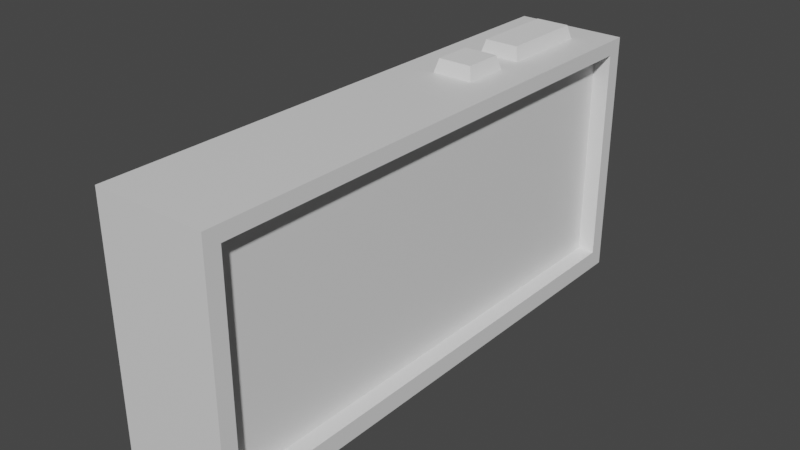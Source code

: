 # Source: AlarmClock.blend  (saved by Blender 3.5.10; exported with 4.5.12 LTS)
import bpy
from mathutils import Matrix  # noqa: F401  (used for matrix-valued properties, if any)

bpy.ops.wm.read_factory_settings(use_empty=True)
scene = bpy.context.scene
scene.name = 'Scene'

# ---- collections
col_collection = bpy.data.collections.new('Collection'); scene.collection.children.link(col_collection)

# ---- materials (node trees are filled in below, after node groups)
mat_material = bpy.data.materials.new('Material')
mat_material.alpha_threshold = 0.0
mat_material.use_transparent_shadow = False
mat_material.roughness = 0.5
mat_material.line_color = (0.0, 0.0, 0.0, 1.0)

# ---- material node trees
mat_material.use_nodes = True; mat_material.node_tree.nodes.clear()
_N = mat_material.node_tree.nodes; _L = mat_material.node_tree.links
n0 = _N.new('ShaderNodeOutputMaterial'); n0.name = 'Material Output'; n0.location = (300, 300)
n1 = _N.new('ShaderNodeBsdfPrincipled'); n1.name = 'Principled BSDF'; n1.location = (10, 300)
n1.distribution = 'GGX'
n1.subsurface_method = 'RANDOM_WALK_SKIN'
n1.inputs[3].default_value = 1.45
n1.inputs[27].default_value = (0.0, 0.0, 0.0, 1.0)
n1.inputs[28].default_value = 1.0
_L.new(n1.outputs[0], n0.inputs[0])
n0.is_active_output = True

# ---- world
world_world = bpy.data.worlds.new('World'); scene.world = world_world
world_world.use_nodes = True; world_world.node_tree.nodes.clear()
_N = world_world.node_tree.nodes; _L = world_world.node_tree.links
n0 = _N.new('ShaderNodeOutputWorld'); n0.name = 'World Output'; n0.location = (300, 300)
n1 = _N.new('ShaderNodeBackground'); n1.name = 'Background'; n1.location = (10, 300)
n1.inputs[0].default_value = (0.05088, 0.05088, 0.05088, 1.0)
_L.new(n1.outputs[0], n0.inputs[0])
n0.is_active_output = True
world_world.color = (0.05088, 0.05088, 0.05088)
world_world.use_sun_shadow = False
world_world.sun_shadow_jitter_overblur = 0.0

# ---- meshes
me_cube = bpy.data.meshes.new('Cube')
me_cube.from_pydata([(0.9549, 0.0, 2.585), (0.9549, 0.0, -1.0), (0.9549, -3.828, 2.585), (0.9549, -3.828, -1.0), (-0.6465, 0.0, 2.585), (-0.6465, 0.0, -1.0), (-0.6465, -3.828, 2.585), (-0.6465, -3.828, -1.0), (-0.6465, -3.604, -1.0), (0.9549, -3.604, 2.585), (-0.6465, -3.604, 2.585), (0.9549, -3.604, -1.0), (0.9549, 0.0, 2.376), (-0.6465, -3.828, 2.376), (0.9549, -3.828, 2.376), (-0.6465, 0.0, 2.376), (0.9549, -3.604, 2.376), (-0.6465, -3.604, 2.376), (0.9549, 0.0, -0.7351), (0.9549, -3.828, -0.7351), (-0.6465, 0.0, -0.7351), (0.9549, -3.604, -0.7351), (-0.6465, -3.604, -0.7351), (-0.6465, -3.828, -0.7351), (0.71, 0.0, 2.376), (0.71, -3.604, 2.376), (0.71, 0.0, -0.7351), (0.71, -3.604, -0.7351), (0.9549, 3.828, 2.585), (0.9549, 3.828, -1.0), (-0.6465, 3.828, 2.585), (-0.6465, 3.828, -1.0), (-0.6465, 3.604, -1.0), (0.9549, 3.604, 2.585), (-0.6465, 3.604, 2.585), (0.9549, 3.604, -1.0), (-0.6465, 3.828, 2.376), (0.9549, 3.828, 2.376), (0.9549, 3.604, 2.376), (-0.6465, 3.604, 2.376), (0.9549, 3.828, -0.7351), (0.9549, 3.604, -0.7351), (-0.6465, 3.604, -0.7351), (-0.6465, 3.828, -0.7351), (0.71, 3.604, 2.376), (0.71, 3.604, -0.7351)], [], [(9, 10, 6, 2), (14, 2, 6, 13), (17, 10, 4, 15), (8, 11, 3, 7), (16, 9, 2, 14), (12, 0, 9, 16), (5, 1, 11, 8), (13, 6, 10, 17), (0, 4, 10, 9), (23, 13, 17, 22), (21, 18, 26, 27), (21, 16, 14, 19), (22, 17, 15, 20), (19, 14, 13, 23), (3, 19, 23, 7), (8, 22, 20, 5), (11, 21, 19, 3), (1, 18, 21, 11), (7, 23, 22, 8), (26, 24, 25, 27), (12, 16, 25, 24), (16, 21, 27, 25), (33, 28, 30, 34), (37, 36, 30, 28), (39, 15, 4, 34), (32, 31, 29, 35), (38, 37, 28, 33), (12, 38, 33, 0), (5, 32, 35, 1), (36, 39, 34, 30), (0, 33, 34, 4), (43, 42, 39, 36), (41, 45, 26, 18), (41, 40, 37, 38), (42, 20, 15, 39), (40, 43, 36, 37), (29, 31, 43, 40), (32, 5, 20, 42), (35, 29, 40, 41), (1, 35, 41, 18), (31, 32, 42, 43), (26, 45, 44, 24), (12, 24, 44, 38), (38, 44, 45, 41)])
_uv = me_cube.uv_layers.new(name='UVMap')
_uv.uv.foreach_set('vector', [0.625, 0.7354, 0.875, 0.7354, 0.875, 0.75, 0.625, 0.75, 0.6104, 0.75, 0.625, 0.75, 0.625, 1.0, 0.6104, 1.0, 0.6104, 0.01462, 0.625, 0.01462, 0.625, 0.25, 0.6104, 0.25, 0.125, 0.7354, 0.375, 0.7354, 0.375, 0.75, 0.125, 0.75, 0.6104, 0.7354, 0.625, 0.7354, 0.625, 0.75, 0.6104, 0.75, 0.6104, 0.5, 0.625, 0.5, 0.625, 0.7354, 0.6104, 0.7354, 0.125, 0.5, 0.375, 0.5, 0.375, 0.7354, 0.125, 0.7354, 0.6104, 0.0, 0.625, 0.0, 0.625, 0.01462, 0.6104, 0.01462, 0.625, 0.5, 0.875, 0.5, 0.875, 0.7354, 0.625, 0.7354, 0.3935, 0.0, 0.6104, 0.0, 0.6104, 0.01462, 0.3935, 0.01462, 0.3935, 0.7354, 0.3935, 0.5, 0.3935, 0.5, 0.3935, 0.7354, 0.3935, 0.7354, 0.6104, 0.7354, 0.6104, 0.75, 0.3935, 0.75, 0.3935, 0.01462, 0.6104, 0.01462, 0.6104, 0.25, 0.3935, 0.25, 0.3935, 0.75, 0.6104, 0.75, 0.6104, 1.0, 0.3935, 1.0, 0.375, 0.75, 0.3935, 0.75, 0.3935, 1.0, 0.375, 1.0, 0.375, 0.01462, 0.3935, 0.01462, 0.3935, 0.25, 0.375, 0.25, 0.375, 0.7354, 0.3935, 0.7354, 0.3935, 0.75, 0.375, 0.75, 0.375, 0.5, 0.3935, 0.5, 0.3935, 0.7354, 0.375, 0.7354, 0.375, 0.0, 0.3935, 0.0, 0.3935, 0.01462, 0.375, 0.01462, 0.3935, 0.5, 0.6104, 0.5, 0.6104, 0.7354, 0.3935, 0.7354, 0.6104, 0.5, 0.6104, 0.7354, 0.6104, 0.7354, 0.6104, 0.5, 0.6104, 0.7354, 0.3935, 0.7354, 0.3935, 0.7354, 0.6104, 0.7354, 0.625, 0.7354, 0.625, 0.75, 0.875, 0.75, 0.875, 0.7354, 0.6104, 0.75, 0.6104, 1.0, 0.625, 1.0, 0.625, 0.75, 0.6104, 0.01462, 0.6104, 0.25, 0.625, 0.25, 0.625, 0.01462, 0.125, 0.7354, 0.125, 0.75, 0.375, 0.75, 0.375, 0.7354, 0.6104, 0.7354, 0.6104, 0.75, 0.625, 0.75, 0.625, 0.7354, 0.6104, 0.5, 0.6104, 0.7354, 0.625, 0.7354, 0.625, 0.5, 0.125, 0.5, 0.125, 0.7354, 0.375, 0.7354, 0.375, 0.5, 0.6104, 0.0, 0.6104, 0.01462, 0.625, 0.01462, 0.625, 0.0, 0.625, 0.5, 0.625, 0.7354, 0.875, 0.7354, 0.875, 0.5, 0.3935, 0.0, 0.3935, 0.01462, 0.6104, 0.01462, 0.6104, 0.0, 0.3935, 0.7354, 0.3935, 0.7354, 0.3935, 0.5, 0.3935, 0.5, 0.3935, 0.7354, 0.3935, 0.75, 0.6104, 0.75, 0.6104, 0.7354, 0.3935, 0.01462, 0.3935, 0.25, 0.6104, 0.25, 0.6104, 0.01462, 0.3935, 0.75, 0.3935, 1.0, 0.6104, 1.0, 0.6104, 0.75, 0.375, 0.75, 0.375, 1.0, 0.3935, 1.0, 0.3935, 0.75, 0.375, 0.01462, 0.375, 0.25, 0.3935, 0.25, 0.3935, 0.01462, 0.375, 0.7354, 0.375, 0.75, 0.3935, 0.75, 0.3935, 0.7354, 0.375, 0.5, 0.375, 0.7354, 0.3935, 0.7354, 0.3935, 0.5, 0.375, 0.0, 0.375, 0.01462, 0.3935, 0.01462, 0.3935, 0.0, 0.3935, 0.5, 0.3935, 0.7354, 0.6104, 0.7354, 0.6104, 0.5, 0.6104, 0.5, 0.6104, 0.5, 0.6104, 0.7354, 0.6104, 0.7354, 0.6104, 0.7354, 0.6104, 0.7354, 0.3935, 0.7354, 0.3935, 0.7354])
me_cube.materials.append(mat_material)
me_cube.use_mirror_vertex_groups = False
me_cube.update()
me_cube_001 = bpy.data.meshes.new('Cube.001')
me_cube_001.from_pydata([(-1.21, -2.986, -1.21), (-0.5862, -2.362, 1.21), (-1.21, 1.21, -1.21), (-0.5862, 0.5862, 1.21), (1.21, -2.986, -1.21), (0.5862, -2.362, 1.21), (1.21, 1.21, -1.21), (0.5862, 0.5862, 1.21)], [], [(0, 1, 3, 2), (2, 3, 7, 6), (6, 7, 5, 4), (4, 5, 1, 0), (7, 3, 1, 5)])
_uv = me_cube_001.uv_layers.new(name='UVMap')
_uv.uv.foreach_set('vector', [0.375, 0.0, 0.625, 0.0, 0.625, 0.25, 0.375, 0.25, 0.375, 0.25, 0.625, 0.25, 0.625, 0.5, 0.375, 0.5, 0.375, 0.5, 0.625, 0.5, 0.625, 0.75, 0.375, 0.75, 0.375, 0.75, 0.625, 0.75, 0.625, 1.0, 0.375, 1.0, 0.625, 0.5, 0.875, 0.5, 0.875, 0.75, 0.625, 0.75])
me_cube_001.update()
me_cube_002 = bpy.data.meshes.new('Cube.002')
me_cube_002.from_pydata([(-1.21, -1.377, -1.21), (-0.5862, -0.7535, 1.21), (-1.21, 1.21, -1.21), (-0.5862, 0.5862, 1.21), (1.21, -1.377, -1.21), (0.5862, -0.7535, 1.21), (1.21, 1.21, -1.21), (0.5862, 0.5862, 1.21)], [], [(0, 1, 3, 2), (2, 3, 7, 6), (6, 7, 5, 4), (4, 5, 1, 0), (7, 3, 1, 5)])
_uv = me_cube_002.uv_layers.new(name='UVMap')
_uv.uv.foreach_set('vector', [0.375, 0.0, 0.625, 0.0, 0.625, 0.25, 0.375, 0.25, 0.375, 0.25, 0.625, 0.25, 0.625, 0.5, 0.375, 0.5, 0.375, 0.5, 0.625, 0.5, 0.625, 0.75, 0.375, 0.75, 0.375, 0.75, 0.625, 0.75, 0.625, 1.0, 0.375, 1.0, 0.625, 0.5, 0.875, 0.5, 0.875, 0.75, 0.625, 0.75])
me_cube_002.update()

# ---- objects
ob_alarmclock = bpy.data.objects.new('AlarmClock', me_cube)
ob_button1 = bpy.data.objects.new('Button1', me_cube_001)
ob_button2 = bpy.data.objects.new('Button2', me_cube_002)

# ---- transforms, parenting, visibility, modifiers, constraints
ob_alarmclock.location = (0.0, 0.0, 0.0)
ob_alarmclock.lock_rotations_4d = False
ob_alarmclock.empty_display_type = 'ARROWS'
ob_alarmclock.lineart.crease_threshold = 0.0
ob_button1.location = (0.1664, 3.058, 2.272)
ob_button1.scale = (0.417, 0.417, 0.417)
ob_button2.location = (0.1664, 1.371, 2.272)
ob_button2.scale = (0.417, 0.417, 0.417)

# ---- collection membership
col_collection.objects.link(ob_alarmclock)
col_collection.objects.link(ob_button1)
col_collection.objects.link(ob_button2)

# ---- scene / render settings (as saved in the file)
scene.frame_start = 1; scene.frame_end = 250; scene.frame_set(1)
scene.render.engine = 'BLENDER_EEVEE_NEXT'
scene.cycles.sampling_pattern = 'TABULATED_SOBOL'
scene.view_settings.view_transform = 'Filmic'
bpy.context.view_layer.update()

# ---- added for rendering (the .blend has no active camera and no usable light): camera, sun
cam_auto = bpy.data.cameras.new('AutoCamera')
cam_auto.lens = 50.0
cam_auto.sensor_width = 36.0
cam_auto.clip_end = 1000.0
ob_auto_camera = bpy.data.objects.new('AutoCamera', cam_auto)
scene.collection.objects.link(ob_auto_camera)
ob_auto_camera.location = (8.18949, -9.64236, 7.3164)
ob_auto_camera.rotation_euler = (1.09748, -7.21219e-08, 0.694738)
scene.camera = ob_auto_camera
light_auto_sun = bpy.data.lights.new('AutoSun', 'SUN')
light_auto_sun.energy = 3.0
light_auto_sun.angle = 0.0523599
ob_auto_sun = bpy.data.objects.new('AutoSun', light_auto_sun)
scene.collection.objects.link(ob_auto_sun)
ob_auto_sun.rotation_euler = (0.872665, 0.174533, 0.523599)
bpy.context.view_layer.update()
